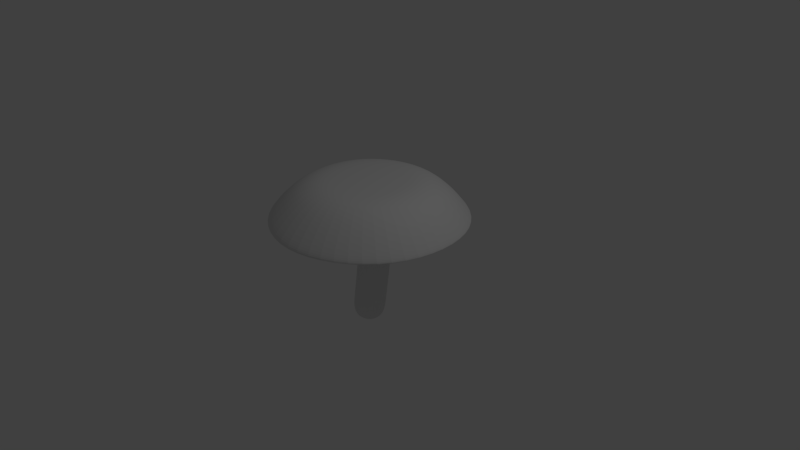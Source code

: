 # Source: mushroom.blend  (saved by Blender 2.76.0; exported with 4.5.12 LTS)
import bpy
from mathutils import Matrix  # noqa: F401  (used for matrix-valued properties, if any)

bpy.ops.wm.read_factory_settings(use_empty=True)
scene = bpy.context.scene
scene.name = 'Scene'

# ---- collections
col_collection_1 = bpy.data.collections.new('Collection 1'); scene.collection.children.link(col_collection_1)
col_collection_2 = bpy.data.collections.new('Collection 2'); scene.collection.children.link(col_collection_2)

# ---- world
world_world = bpy.data.worlds.new('World'); scene.world = world_world
world_world.color = (0.05088, 0.05088, 0.05088)
world_world.use_sun_shadow = False
world_world.sun_shadow_jitter_overblur = 0.0
world_world.cycles.sampling_method = 'MANUAL'
world_world.cycles.sample_map_resolution = 256

# ---- cameras
cam_camera = bpy.data.cameras.new('Camera')
cam_camera.clip_end = 100.0
cam_camera.lens = 35.0
cam_camera.sensor_width = 32.0
cam_camera.sensor_height = 18.0
cam_camera.ortho_scale = 7.314
cam_camera.dof.focus_distance = 0.0
cam_camera.dof.aperture_fstop = 128.0

# ---- lights
light_lamp = bpy.data.lights.new('Lamp', 'POINT')
light_lamp.transmission_factor = 0.0
light_lamp.cutoff_distance = 30.0
light_lamp.energy = 100.0
light_lamp.shadow_buffer_clip_start = 1.001
light_lamp.shadow_soft_size = 0.1
light_lamp.shadow_maximum_resolution = 0.006
light_lamp.use_absolute_resolution = True
light_lamp.cycles.use_multiple_importance_sampling = False

# ---- meshes
me_cylinder = bpy.data.meshes.new('Cylinder')
me_cylinder.from_pydata([(0.1286, 0.1864, 0.83), (0.2364, -0.001717, 0.8276), (0.1267, -0.1886, 0.8299), (-0.09069, -0.1875, 0.8345), (-0.6004, -1.042, 0.6608), (-0.08873, 0.1875, 0.8346), (-0.1983, 0.0005886, 0.8369), (-0.1476, 0.00213, -1.001), (-0.3322, 0.01018, -0.7993), (-0.2752, 0.008091, -0.4709), (-0.2236, 0.00544, -0.1451), (-0.193, 0.002917, 0.1799), (-0.1885, 0.001453, 0.5076), (-0.2177, 0.193, -0.818), (-0.1607, 0.1909, -0.4896), (-0.1096, 0.189, -0.1605), (-0.08046, 0.188, 0.1703), (-0.07749, 0.1876, 0.5024), (-0.2336, -0.1817, -0.8177), (-0.1766, -0.1838, -0.4892), (-0.1229, -0.1857, -0.1604), (-0.08884, -0.1869, 0.1702), (-0.08209, -0.1874, 0.5022), (-0.02052, -0.1908, -0.8547), (0.03647, -0.1929, -0.5263), (0.09173, -0.1933, -0.1911), (0.1279, -0.1917, 0.1508), (0.1354, -0.19, 0.4915), (0.09401, -0.008015, -0.8734), (0.151, -0.01011, -0.545), (0.2056, -0.009687, -0.2065), (0.2405, -0.006677, 0.1411), (0.2465, -0.003858, 0.4863), (-0.004585, 0.1839, -0.8551), (0.0524, 0.1818, -0.5267), (0.105, 0.1815, -0.1913), (0.1363, 0.1832, 0.1509), (0.14, 0.185, 0.4917), (1.206, -0.0009149, 0.6489), (-1.202, 0.0007637, 0.6621), (0.6052, 1.042, 0.6401), (0.6034, -1.043, 0.6575), (-0.5987, 1.043, 0.65), (1.313, -0.02796, 0.5421), (-1.326, -0.02662, 0.5475), (0.6526, -1.171, 0.5436), (0.6543, 1.115, 0.5434), (-0.6653, 1.116, 0.5464), (-0.667, -1.17, 0.5461), (0.157, 0.2273, 1.053), (-0.1695, 0.2279, 1.055), (-0.1707, -0.3366, 1.055), (0.3196, -0.05522, 1.051), (-0.3333, -0.05403, 1.056), (0.1557, -0.3371, 1.053), (-0.006458, -0.05463, 1.054), (0.614, -1.144, 0.6628), (0.4986, -0.9422, 0.8845), (0.3837, -0.7405, 1.013), (0.2699, -0.5389, 1.051), (-1.272, -0.05389, 0.6704), (-1.038, -0.05386, 0.8951), (-0.8034, -0.05384, 1.02), (-0.5681, -0.05382, 1.056), (1.244, -0.05516, 0.6716), (1.012, -0.05517, 0.8995), (0.7808, -0.05524, 1.018), (0.5506, -0.05535, 1.051), (-0.6435, -1.143, 0.6586), (-0.5261, -0.9416, 0.8771), (-0.4083, -0.7399, 1.011), (-0.2895, -0.5382, 1.054), (-0.6415, 1.035, 0.6763), (-0.5241, 0.8333, 0.905), (-0.4062, 0.6315, 1.024), (-0.2873, 0.4298, 1.055), (0.6162, 1.034, 0.6732), (0.5008, 0.8325, 0.9021), (0.386, 0.6308, 1.02), (0.2721, 0.429, 1.052), (-0.1545, 0.2879, 1.001), (-0.2722, 0.4886, 1.0), (-0.3908, 0.6891, 0.9609), (-0.5085, 0.8896, 0.832), (0.177, -0.2884, 0.998), (0.2901, -0.489, 0.9974), (0.4027, -0.6894, 0.9651), (0.5163, -0.8898, 0.8463), (0.1783, 0.2871, 0.998), (0.292, 0.4875, 0.9958), (0.4047, 0.6881, 0.953), (0.5185, 0.8886, 0.8183), (-0.3216, 0.0005229, 1.003), (-0.5553, 0.0008223, 1.004), (-0.7897, 0.0008417, 0.97), (-1.023, 0.0008224, 0.8505), (0.3441, -0.001068, 0.9964), (0.5732, -0.001245, 0.9947), (0.8014, -0.001135, 0.9582), (1.031, -0.001056, 0.8331), (-0.1559, -0.2876, 1.001), (-0.2741, -0.4879, 1.002), (-0.3928, -0.6884, 0.969), (-0.5105, -0.8889, 0.8499), (-0.05459, 0.139, -0.9736), (0.1371, 0.2118, 0.9562), (0.02002, 0.2182, 0.8323), (0.07202, 0.1024, -0.8689), (0.01936, -0.004956, -0.9873), (0.2596, -0.001123, 0.9547), (0.06272, -0.1162, -0.8687), (-0.06654, -0.142, -0.9733), (0.1358, -0.2133, 0.9562), (-0.1284, -0.2175, -0.8362), (-0.2264, -0.1352, -0.9455), (-0.1103, -0.2125, 0.9592), (-0.3102, -0.1002, -0.8039), (-0.3003, 0.008693, -0.9318), (-0.2326, 0.000414, 0.9608), (-0.3009, 0.1183, -0.8041), (-0.2144, 0.1458, -0.9458), (-0.109, 0.2126, 0.9593), (-0.1098, 0.2196, -0.8366), (-0.05283, 0.2175, -0.5082), (-0.001237, 0.2165, -0.1759), (0.02862, 0.2168, 0.1606), (0.0316, 0.2175, 0.497), (0.2097, 0.1078, 0.8282), (0.2206, 0.1058, 0.4876), (0.2158, 0.1033, 0.1436), (0.1827, 0.1006, -0.2028), (0.129, 0.1003, -0.5405), (0.2086, -0.1109, 0.8282), (0.2179, -0.1129, 0.4875), (0.2109, -0.1154, 0.1435), (0.175, -0.118, -0.2027), (0.1197, -0.1182, -0.5403), (0.01777, -0.2193, 0.8322), (0.02626, -0.2199, 0.4968), (0.01884, -0.2206, 0.1605), (-0.01667, -0.2207, -0.1757), (-0.07142, -0.2196, -0.5077), (-0.1717, -0.1089, 0.8362), (-0.1627, -0.1082, 0.5062), (-0.1684, -0.107, 0.1775), (-0.2006, -0.1048, -0.1489), (-0.2532, -0.1023, -0.4754), (-0.1705, 0.1098, 0.8363), (-0.16, 0.1105, 0.5063), (-0.1635, 0.1117, 0.1775), (-0.1929, 0.1138, -0.149), (-0.244, 0.1162, -0.4757), (-0.3037, 0.009137, -0.6351), (-0.2481, 0.006905, -0.3074), (-0.2043, 0.004006, 0.01697), (-0.1882, 0.002093, 0.3436), (-0.1923, 0.0009629, 0.6721), (-0.1892, 0.1919, -0.6538), (-0.1337, 0.1899, -0.3252), (-0.09105, 0.1884, 0.004614), (-0.07642, 0.1877, 0.3363), (-0.08211, 0.1875, 0.6685), (-0.2051, -0.1827, -0.6535), (-0.149, -0.1848, -0.3249), (-0.1017, -0.1865, 0.004593), (-0.08278, -0.1872, 0.3361), (-0.08523, -0.1874, 0.6683), (0.007978, -0.1918, -0.6905), (0.06453, -0.1935, -0.3604), (0.1142, -0.1926, -0.02015), (0.1345, -0.1908, 0.3214), (0.1323, -0.1893, 0.661), (0.1225, -0.009061, -0.7092), (0.1789, -0.01053, -0.3783), (0.2274, -0.0082, -0.03251), (0.2463, -0.005201, 0.3141), (0.2426, -0.002684, 0.6574), (0.02391, 0.1828, -0.6909), (0.07979, 0.1812, -0.3607), (0.1248, 0.1823, -0.02013), (0.1408, 0.1841, 0.3216), (0.1353, 0.1857, 0.6612), (0.6323, 1.087, 0.5736), (1.263, -0.007608, 0.5747), (0.6307, -1.102, 0.578), (-0.6327, -1.101, 0.5809), (-1.264, -0.006116, 0.5824), (-0.6312, 1.088, 0.5783), (-0.2804, -0.1674, 1.002), (0.001374, -1.217, 0.6591), (0.3021, -0.1688, 0.9968), (1.056, 0.6074, 0.6432), (-0.2796, 0.1683, 1.002), (0.003427, 1.216, 0.6417), (0.6545, 1.105, 0.5698), (1.319, -0.04835, 0.5685), (0.6526, -1.201, 0.5675), (-0.6787, -1.2, 0.568), (-1.344, -0.04709, 0.572), (-0.6768, 1.106, 0.5728), (1.148, -0.6945, 0.5426), (1.149, 0.6388, 0.5422), (-1.161, 0.6401, 0.5474), (-1.162, -0.6935, 0.547), (-0.007289, -1.361, 0.5449), (-0.005344, 1.306, 0.5449), (0.087, 0.1064, 1.053), (0.1801, -0.05498, 1.052), (0.0864, -0.2161, 1.053), (-0.1002, -0.2157, 1.054), (-0.1931, -0.05427, 1.055), (-0.09956, 0.1068, 1.055), (1.087, 0.5802, 0.672), (-0.006177, 0.2747, 1.054), (-0.2921, 0.1105, 1.056), (-1.115, -0.6894, 0.6638), (-0.007629, -0.3839, 1.054), (1.086, -0.6903, 0.6695), (0.2792, 0.1095, 1.052), (0.4814, 0.227, 1.051), (0.6825, 0.3448, 1.019), (0.8846, 0.4625, 0.9007), (-0.01242, 1.216, 0.6749), (-0.01143, 0.9808, 0.9036), (-0.009879, 0.7454, 1.022), (-0.007438, 0.51, 1.054), (-1.114, 0.5814, 0.6755), (-0.909, 0.4637, 0.9032), (-0.7037, 0.3461, 1.023), (-0.4975, 0.2284, 1.056), (-0.2929, -0.2187, 1.056), (-0.4988, -0.3362, 1.055), (-0.7049, -0.4539, 1.015), (-0.9101, -0.5716, 0.885), (-0.01484, -1.325, 0.6573), (-0.01386, -1.09, 0.8756), (-0.01245, -0.8545, 1.01), (-0.009962, -0.6192, 1.052), (0.2784, -0.2198, 1.052), (0.48, -0.3375, 1.051), (0.6811, -0.4551, 1.016), (0.8833, -0.5727, 0.8953), (0.5563, -1.043, 0.7837), (0.441, -0.8414, 0.9619), (0.3266, -0.6397, 1.041), (0.213, -0.4381, 1.052), (-1.155, -0.05386, 0.7943), (-0.9207, -0.05386, 0.971), (-0.6858, -0.05382, 1.047), (-0.4504, -0.05388, 1.057), (1.128, -0.05517, 0.7993), (0.8962, -0.05519, 0.9724), (0.6656, -0.05531, 1.042), (0.4354, -0.05534, 1.051), (-0.5848, -1.042, 0.7756), (-0.4673, -0.8408, 0.9576), (-0.349, -0.639, 1.042), (-0.2299, -0.4373, 1.055), (-0.5828, 0.9341, 0.8045), (-0.4653, 0.7324, 0.978), (-0.3468, 0.5307, 1.047), (-0.2281, 0.3289, 1.055), (0.5585, 0.9334, 0.8015), (0.4432, 0.7317, 0.9751), (0.329, 0.5299, 1.044), (0.2149, 0.3281, 1.052), (-1.052, -0.6076, 0.662), (-0.8952, -0.518, 0.851), (-0.6908, -0.4011, 0.9703), (-0.4853, -0.2841, 1.003), (0.01039, -0.336, 0.9995), (0.007856, -0.5698, 0.9994), (0.004766, -0.8037, 0.9671), (0.002739, -1.038, 0.8481), (1.055, -0.609, 0.6545), (0.9017, -0.5196, 0.8421), (0.7014, -0.4028, 0.9624), (0.5021, -0.2859, 0.9957), (0.3029, 0.1669, 0.9968), (0.5032, 0.2837, 0.9947), (0.7026, 0.4007, 0.9544), (0.9031, 0.5178, 0.8238), (-1.051, 0.6089, 0.6588), (-0.8941, 0.5194, 0.8452), (-0.6897, 0.4025, 0.9673), (-0.4842, 0.2855, 1.003), (0.01199, 0.3354, 0.9996), (0.01005, 0.5694, 0.9978), (0.007153, 0.8034, 0.9549), (0.005278, 1.037, 0.82), (-0.213, 0.3882, 1.001), (-0.3317, 0.5888, 0.99), (-0.4498, 0.7894, 0.9096), (-0.5603, 0.9781, 0.7412), (0.2338, -0.3887, 0.9976), (0.3463, -0.5892, 0.9892), (0.4593, -0.7896, 0.9194), (0.5666, -0.9783, 0.7557), (0.2355, 0.3873, 0.9973), (0.3482, 0.5878, 0.9842), (0.4615, 0.7884, 0.8988), (0.5687, 0.9772, 0.727), (-0.4382, 0.0007231, 1.003), (-0.6726, 0.0008516, 0.995), (-0.9065, 0.0008222, 0.9235), (-1.126, 0.0008128, 0.7602), (0.459, -0.001219, 0.9955), (0.6871, -0.001199, 0.9851), (0.9159, -0.001078, 0.9091), (1.132, -0.001018, 0.7424), (-0.2147, -0.3878, 1.001), (-0.3336, -0.5882, 0.9933), (-0.4518, -0.7887, 0.9231), (-0.5623, -0.9774, 0.7593), (-0.1273, 0.1821, -0.9278), (0.01411, 0.2476, 0.9578), (0.02281, 0.08529, -0.9544), (0.2292, 0.123, 0.9551), (0.01514, -0.0951, -0.9543), (0.2285, -0.125, 0.955), (-0.1426, -0.1787, -0.9274), (0.0126, -0.2483, 0.9577), (-0.2927, -0.08196, -0.9008), (-0.2022, -0.1237, 0.9604), (-0.285, 0.09843, -0.9009), (-0.2015, 0.1243, 0.9604), (-0.08132, 0.2186, -0.6724), (-0.02568, 0.2168, -0.343), (0.01778, 0.2166, -0.007755), (0.03274, 0.2172, 0.3289), (0.02682, 0.2179, 0.6648), (0.2163, 0.1069, 0.6584), (0.221, 0.1046, 0.316), (0.2036, 0.1019, -0.02941), (0.1567, 0.09985, -0.3739), (0.1005, 0.1014, -0.7047), (0.2145, -0.1118, 0.6583), (0.2173, -0.1141, 0.3159), (0.1973, -0.1168, -0.02942), (0.1478, -0.1187, -0.3738), (0.09122, -0.1172, -0.7045), (0.02321, -0.2196, 0.6647), (0.02533, -0.2203, 0.3288), (0.005336, -0.2208, -0.007779), (-0.04348, -0.2204, -0.3426), (-0.09991, -0.2185, -0.6719), (-0.1661, -0.1086, 0.6711), (-0.1629, -0.1077, 0.3417), (-0.1805, -0.1061, 0.01388), (-0.2258, -0.1035, -0.3117), (-0.2817, -0.1013, -0.6396), (-0.1642, 0.1101, 0.6712), (-0.1592, 0.111, 0.3418), (-0.1742, 0.1126, 0.01389), (-0.2169, 0.1151, -0.3119), (-0.2725, 0.1173, -0.6399), (0.0006568, 1.27, 0.5752), (1.106, 0.6308, 0.5736), (1.105, -0.6459, 0.5764), (-0.001108, -1.284, 0.5795), (-1.106, -0.6446, 0.582), (-1.105, 0.6322, 0.5814), (-0.01092, 1.298, 0.5714), (1.153, 0.6242, 0.5686), (1.152, -0.7208, 0.5685), (-0.01319, -1.393, 0.567), (-1.178, -0.7198, 0.5699), (-1.177, 0.6255, 0.5733), (-0.006225, 0.1723, 1.054), (0.1905, 0.05848, 1.052), (0.1901, -0.1685, 1.052), (-0.00712, -0.2816, 1.054), (-0.2038, -0.1677, 1.055), (-0.2033, 0.05923, 1.055), (0.3806, 0.1682, 1.051), (0.5818, 0.2859, 1.043), (0.7834, 0.4037, 0.9737), (0.9859, 0.5213, 0.8001), (-0.0119, 1.098, 0.803), (-0.01082, 0.8631, 0.9766), (-0.008714, 0.6277, 1.046), (-0.006457, 0.3923, 1.054), (-1.011, 0.5226, 0.8026), (-0.8065, 0.4049, 0.977), (-0.6007, 0.2873, 1.048), (-0.3945, 0.1695, 1.056), (-0.3956, -0.2775, 1.056), (-0.602, -0.3951, 1.045), (-0.8076, -0.5128, 0.9634), (-1.012, -0.6305, 0.7838), (-0.01435, -1.207, 0.7741), (-0.01326, -0.9721, 0.9561), (-0.01136, -0.7368, 1.041), (-0.008599, -0.5015, 1.053), (0.3795, -0.2787, 1.051), (0.5805, -0.3963, 1.042), (0.7821, -0.5139, 0.9692), (0.9846, -0.6315, 0.7952), (-0.9853, -0.5696, 0.7604), (-0.7931, -0.4596, 0.9241), (-0.5881, -0.3426, 0.9948), (-0.3826, -0.2257, 1.003), (0.009386, -0.4529, 0.9995), (0.006186, -0.6868, 0.9912), (0.003611, -0.9206, 0.9212), (0.002033, -1.141, 0.7575), (0.9903, -0.5712, 0.7515), (0.8014, -0.4612, 0.9159), (0.6016, -0.3444, 0.9872), (0.4024, -0.2274, 0.9961), (0.4034, 0.2252, 0.9959), (0.6027, 0.3422, 0.9839), (0.8027, 0.4593, 0.9023), (0.9916, 0.5694, 0.7328), (-0.9842, 0.5711, 0.755), (-0.792, 0.461, 0.9193), (-0.587, 0.344, 0.9936), (-0.3816, 0.2269, 1.003), (0.01139, 0.4524, 0.9992), (0.008466, 0.6864, 0.9862), (0.006095, 0.9204, 0.9006), (0.004467, 1.141, 0.7286)], [], [(0, 181, 330, 106), (0, 106, 315, 105), (0, 105, 317, 127), (0, 127, 331, 181), (1, 176, 331, 127), (1, 127, 317, 109), (1, 109, 319, 132), (1, 132, 336, 176), (2, 171, 336, 132), (2, 132, 319, 112), (2, 112, 321, 137), (2, 137, 341, 171), (3, 166, 341, 137), (3, 137, 321, 115), (3, 115, 323, 142), (3, 142, 346, 166), (4, 266, 398, 313), (4, 313, 405, 189), (4, 189, 359, 185), (4, 185, 360, 266), (5, 161, 351, 147), (5, 147, 325, 121), (5, 121, 315, 106), (5, 106, 330, 161), (6, 156, 346, 142), (6, 142, 323, 118), (6, 118, 325, 147), (6, 147, 351, 156), (7, 120, 314, 104), (7, 104, 316, 108), (7, 108, 318, 111), (7, 111, 320, 114), (7, 114, 322, 117), (7, 117, 324, 120), (8, 117, 322, 116), (8, 116, 350, 152), (8, 152, 355, 119), (8, 119, 324, 117), (9, 152, 350, 146), (9, 146, 349, 153), (9, 153, 354, 151), (9, 151, 355, 152), (10, 153, 349, 145), (10, 145, 348, 154), (10, 154, 353, 150), (10, 150, 354, 153), (11, 154, 348, 144), (11, 144, 347, 155), (11, 155, 352, 149), (11, 149, 353, 154), (12, 155, 347, 143), (12, 143, 346, 156), (12, 156, 351, 148), (12, 148, 352, 155), (13, 120, 324, 119), (13, 119, 355, 157), (13, 157, 326, 122), (13, 122, 314, 120), (14, 157, 355, 151), (14, 151, 354, 158), (14, 158, 327, 123), (14, 123, 326, 157), (15, 158, 354, 150), (15, 150, 353, 159), (15, 159, 328, 124), (15, 124, 327, 158), (16, 159, 353, 149), (16, 149, 352, 160), (16, 160, 329, 125), (16, 125, 328, 159), (17, 160, 352, 148), (17, 148, 351, 161), (17, 161, 330, 126), (17, 126, 329, 160), (18, 114, 320, 113), (18, 113, 345, 162), (18, 162, 350, 116), (18, 116, 322, 114), (19, 162, 345, 141), (19, 141, 344, 163), (19, 163, 349, 146), (19, 146, 350, 162), (20, 163, 344, 140), (20, 140, 343, 164), (20, 164, 348, 145), (20, 145, 349, 163), (21, 164, 343, 139), (21, 139, 342, 165), (21, 165, 347, 144), (21, 144, 348, 164), (22, 165, 342, 138), (22, 138, 341, 166), (22, 166, 346, 143), (22, 143, 347, 165), (23, 111, 318, 110), (23, 110, 340, 167), (23, 167, 345, 113), (23, 113, 320, 111), (24, 167, 340, 136), (24, 136, 339, 168), (24, 168, 344, 141), (24, 141, 345, 167), (25, 168, 339, 135), (25, 135, 338, 169), (25, 169, 343, 140), (25, 140, 344, 168), (26, 169, 338, 134), (26, 134, 337, 170), (26, 170, 342, 139), (26, 139, 343, 169), (27, 170, 337, 133), (27, 133, 336, 171), (27, 171, 341, 138), (27, 138, 342, 170), (28, 108, 316, 107), (28, 107, 335, 172), (28, 172, 340, 110), (28, 110, 318, 108), (29, 172, 335, 131), (29, 131, 334, 173), (29, 173, 339, 136), (29, 136, 340, 172), (30, 173, 334, 130), (30, 130, 333, 174), (30, 174, 338, 135), (30, 135, 339, 173), (31, 174, 333, 129), (31, 129, 332, 175), (31, 175, 337, 134), (31, 134, 338, 174), (32, 175, 332, 128), (32, 128, 331, 176), (32, 176, 336, 133), (32, 133, 337, 175), (33, 104, 314, 122), (33, 122, 326, 177), (33, 177, 335, 107), (33, 107, 316, 104), (34, 177, 326, 123), (34, 123, 327, 178), (34, 178, 334, 131), (34, 131, 335, 177), (35, 178, 327, 124), (35, 124, 328, 179), (35, 179, 333, 130), (35, 130, 334, 178), (36, 179, 328, 125), (36, 125, 329, 180), (36, 180, 332, 129), (36, 129, 333, 179), (37, 180, 329, 126), (37, 126, 330, 181), (37, 181, 331, 128), (37, 128, 332, 180), (38, 274, 406, 309), (38, 309, 413, 191), (38, 191, 357, 183), (38, 183, 358, 274), (39, 282, 414, 305), (39, 305, 398, 266), (39, 266, 360, 186), (39, 186, 361, 282), (40, 191, 413, 301), (40, 301, 421, 193), (40, 193, 356, 182), (40, 182, 357, 191), (41, 189, 405, 297), (41, 297, 406, 274), (41, 274, 358, 184), (41, 184, 359, 189), (42, 193, 421, 293), (42, 293, 414, 282), (42, 282, 361, 187), (42, 187, 356, 193), (43, 200, 358, 183), (43, 183, 357, 201), (43, 201, 363, 195), (43, 195, 364, 200), (44, 202, 361, 186), (44, 186, 360, 203), (44, 203, 366, 198), (44, 198, 367, 202), (45, 204, 359, 184), (45, 184, 358, 200), (45, 200, 364, 196), (45, 196, 365, 204), (46, 201, 357, 182), (46, 182, 356, 205), (46, 205, 362, 194), (46, 194, 363, 201), (47, 205, 356, 187), (47, 187, 361, 202), (47, 202, 367, 199), (47, 199, 362, 205), (48, 203, 360, 185), (48, 185, 359, 204), (48, 204, 365, 197), (48, 197, 366, 203), (49, 218, 374, 265), (49, 265, 381, 213), (49, 213, 368, 206), (49, 206, 369, 218), (50, 213, 381, 261), (50, 261, 385, 214), (50, 214, 373, 211), (50, 211, 368, 213), (51, 230, 386, 257), (51, 257, 393, 216), (51, 216, 371, 209), (51, 209, 372, 230), (52, 238, 394, 253), (52, 253, 374, 218), (52, 218, 369, 207), (52, 207, 370, 238), (53, 214, 385, 249), (53, 249, 386, 230), (53, 230, 372, 210), (53, 210, 373, 214), (54, 216, 393, 245), (54, 245, 394, 238), (54, 238, 370, 208), (54, 208, 371, 216), (55, 207, 369, 206), (55, 206, 368, 211), (55, 211, 373, 210), (55, 210, 372, 209), (55, 209, 371, 208), (55, 208, 370, 207), (56, 234, 365, 196), (56, 196, 364, 217), (56, 217, 397, 242), (56, 242, 390, 234), (57, 235, 390, 242), (57, 242, 397, 241), (57, 241, 396, 243), (57, 243, 391, 235), (58, 236, 391, 243), (58, 243, 396, 240), (58, 240, 395, 244), (58, 244, 392, 236), (59, 237, 392, 244), (59, 244, 395, 239), (59, 239, 394, 245), (59, 245, 393, 237), (60, 226, 367, 198), (60, 198, 366, 215), (60, 215, 389, 246), (60, 246, 382, 226), (61, 227, 382, 246), (61, 246, 389, 233), (61, 233, 388, 247), (61, 247, 383, 227), (62, 228, 383, 247), (62, 247, 388, 232), (62, 232, 387, 248), (62, 248, 384, 228), (63, 229, 384, 248), (63, 248, 387, 231), (63, 231, 386, 249), (63, 249, 385, 229), (64, 217, 364, 195), (64, 195, 363, 212), (64, 212, 377, 250), (64, 250, 397, 217), (65, 241, 397, 250), (65, 250, 377, 221), (65, 221, 376, 251), (65, 251, 396, 241), (66, 240, 396, 251), (66, 251, 376, 220), (66, 220, 375, 252), (66, 252, 395, 240), (67, 239, 395, 252), (67, 252, 375, 219), (67, 219, 374, 253), (67, 253, 394, 239), (68, 215, 366, 197), (68, 197, 365, 234), (68, 234, 390, 254), (68, 254, 389, 215), (69, 233, 389, 254), (69, 254, 390, 235), (69, 235, 391, 255), (69, 255, 388, 233), (70, 232, 388, 255), (70, 255, 391, 236), (70, 236, 392, 256), (70, 256, 387, 232), (71, 231, 387, 256), (71, 256, 392, 237), (71, 237, 393, 257), (71, 257, 386, 231), (72, 222, 362, 199), (72, 199, 367, 226), (72, 226, 382, 258), (72, 258, 378, 222), (73, 223, 378, 258), (73, 258, 382, 227), (73, 227, 383, 259), (73, 259, 379, 223), (74, 224, 379, 259), (74, 259, 383, 228), (74, 228, 384, 260), (74, 260, 380, 224), (75, 225, 380, 260), (75, 260, 384, 229), (75, 229, 385, 261), (75, 261, 381, 225), (76, 212, 363, 194), (76, 194, 362, 222), (76, 222, 378, 262), (76, 262, 377, 212), (77, 221, 377, 262), (77, 262, 378, 223), (77, 223, 379, 263), (77, 263, 376, 221), (78, 220, 376, 263), (78, 263, 379, 224), (78, 224, 380, 264), (78, 264, 375, 220), (79, 219, 375, 264), (79, 264, 380, 225), (79, 225, 381, 265), (79, 265, 374, 219), (80, 286, 315, 121), (80, 121, 325, 192), (80, 192, 417, 290), (80, 290, 418, 286), (81, 287, 418, 290), (81, 290, 417, 285), (81, 285, 416, 291), (81, 291, 419, 287), (82, 288, 419, 291), (82, 291, 416, 284), (82, 284, 415, 292), (82, 292, 420, 288), (83, 289, 420, 292), (83, 292, 415, 283), (83, 283, 414, 293), (83, 293, 421, 289), (84, 270, 321, 112), (84, 112, 319, 190), (84, 190, 409, 294), (84, 294, 402, 270), (85, 271, 402, 294), (85, 294, 409, 277), (85, 277, 408, 295), (85, 295, 403, 271), (86, 272, 403, 295), (86, 295, 408, 276), (86, 276, 407, 296), (86, 296, 404, 272), (87, 273, 404, 296), (87, 296, 407, 275), (87, 275, 406, 297), (87, 297, 405, 273), (88, 278, 317, 105), (88, 105, 315, 286), (88, 286, 418, 298), (88, 298, 410, 278), (89, 279, 410, 298), (89, 298, 418, 287), (89, 287, 419, 299), (89, 299, 411, 279), (90, 280, 411, 299), (90, 299, 419, 288), (90, 288, 420, 300), (90, 300, 412, 280), (91, 281, 412, 300), (91, 300, 420, 289), (91, 289, 421, 301), (91, 301, 413, 281), (92, 192, 325, 118), (92, 118, 323, 188), (92, 188, 401, 302), (92, 302, 417, 192), (93, 285, 417, 302), (93, 302, 401, 269), (93, 269, 400, 303), (93, 303, 416, 285), (94, 284, 416, 303), (94, 303, 400, 268), (94, 268, 399, 304), (94, 304, 415, 284), (95, 283, 415, 304), (95, 304, 399, 267), (95, 267, 398, 305), (95, 305, 414, 283), (96, 190, 319, 109), (96, 109, 317, 278), (96, 278, 410, 306), (96, 306, 409, 190), (97, 277, 409, 306), (97, 306, 410, 279), (97, 279, 411, 307), (97, 307, 408, 277), (98, 276, 408, 307), (98, 307, 411, 280), (98, 280, 412, 308), (98, 308, 407, 276), (99, 275, 407, 308), (99, 308, 412, 281), (99, 281, 413, 309), (99, 309, 406, 275), (100, 188, 323, 115), (100, 115, 321, 270), (100, 270, 402, 310), (100, 310, 401, 188), (101, 269, 401, 310), (101, 310, 402, 271), (101, 271, 403, 311), (101, 311, 400, 269), (102, 268, 400, 311), (102, 311, 403, 272), (102, 272, 404, 312), (102, 312, 399, 268), (103, 267, 399, 312), (103, 312, 404, 273), (103, 273, 405, 313), (103, 313, 398, 267)])
_uv = me_cylinder.uv_layers.new(name='UVMap')
_uv.uv.foreach_set('vector', [0.5182, 0.7645, 0.5218, 0.7358, 0.5413, 0.7393, 0.5375, 0.769, 0.5182, 0.7645, 0.5375, 0.769, 0.5335, 0.791, 0.5129, 0.7854, 0.766, 0.7725, 0.771, 0.7941, 0.7492, 0.7969, 0.7463, 0.7745, 0.766, 0.7725, 0.7463, 0.7745, 0.7437, 0.7447, 0.7629, 0.744, 0.726, 0.7761, 0.7241, 0.7455, 0.7437, 0.7447, 0.7463, 0.7745, 0.726, 0.7761, 0.7463, 0.7745, 0.7492, 0.7969, 0.7277, 0.7985, 0.726, 0.7761, 0.7277, 0.7985, 0.7064, 0.8, 0.7054, 0.7772, 0.726, 0.7761, 0.7054, 0.7772, 0.7044, 0.7464, 0.7241, 0.7455, 0.6845, 0.7783, 0.6844, 0.7475, 0.7044, 0.7464, 0.7054, 0.7772, 0.6845, 0.7783, 0.7054, 0.7772, 0.7064, 0.8, 0.6849, 0.8012, 0.6845, 0.7783, 0.6849, 0.8012, 0.6633, 0.8023, 0.6635, 0.7793, 0.6845, 0.7783, 0.6635, 0.7793, 0.664, 0.7484, 0.6844, 0.7475, 0.6423, 0.7797, 0.6435, 0.7489, 0.664, 0.7484, 0.6635, 0.7793, 0.6423, 0.7797, 0.6635, 0.7793, 0.6633, 0.8023, 0.6416, 0.8028, 0.6423, 0.7797, 0.6416, 0.8028, 0.6198, 0.8028, 0.621, 0.7795, 0.6423, 0.7797, 0.621, 0.7795, 0.6227, 0.7487, 0.6435, 0.7489, 0.6266, 0.07028, 0.7166, 0.02846, 0.7202, 0.04765, 0.6387, 0.08609, 0.6266, 0.07028, 0.6387, 0.08609, 0.5801, 0.1549, 0.5626, 0.1462, 0.6266, 0.07028, 0.5626, 0.1462, 0.5479, 0.1386, 0.6163, 0.05722, 0.6266, 0.07028, 0.6163, 0.05722, 0.7126, 0.01229, 0.7166, 0.02846, 0.5577, 0.7729, 0.5611, 0.7426, 0.5815, 0.7455, 0.5785, 0.7761, 0.5577, 0.7729, 0.5785, 0.7761, 0.5759, 0.7992, 0.5546, 0.7955, 0.5577, 0.7729, 0.5546, 0.7955, 0.5335, 0.791, 0.5375, 0.769, 0.5577, 0.7729, 0.5375, 0.769, 0.5413, 0.7393, 0.5611, 0.7426, 0.5997, 0.778, 0.602, 0.7475, 0.6227, 0.7487, 0.621, 0.7795, 0.5997, 0.778, 0.621, 0.7795, 0.6198, 0.8028, 0.5978, 0.8016, 0.5997, 0.778, 0.5978, 0.8016, 0.5759, 0.7992, 0.5785, 0.7761, 0.5997, 0.778, 0.5785, 0.7761, 0.5815, 0.7455, 0.602, 0.7475, 0.6534, 0.4951, 0.6292, 0.5046, 0.6201, 0.4966, 0.6239, 0.4812, 0.6534, 0.4951, 0.6842, 0.4841, 0.6864, 0.4999, 0.6765, 0.5069, 0.6534, 0.4951, 0.6765, 0.5069, 0.6734, 0.516, 0.6648, 0.5168, 0.6534, 0.4951, 0.6648, 0.5168, 0.6592, 0.5222, 0.6522, 0.5194, 0.6534, 0.4951, 0.6522, 0.5194, 0.6449, 0.5215, 0.6399, 0.5156, 0.6534, 0.4951, 0.6399, 0.5156, 0.6314, 0.5139, 0.6292, 0.5046, 0.6344, 0.5258, 0.6399, 0.5156, 0.6449, 0.5215, 0.6429, 0.5291, 0.6344, 0.5258, 0.6429, 0.5291, 0.6398, 0.5435, 0.6283, 0.5407, 0.6344, 0.5258, 0.6283, 0.5407, 0.6171, 0.5357, 0.6257, 0.5211, 0.6344, 0.5258, 0.6257, 0.5211, 0.6314, 0.5139, 0.6399, 0.5156, 0.6229, 0.5592, 0.6283, 0.5407, 0.6398, 0.5435, 0.6366, 0.5621, 0.6229, 0.5592, 0.6366, 0.5621, 0.6339, 0.5834, 0.6182, 0.5811, 0.6229, 0.5592, 0.6182, 0.5811, 0.6021, 0.5775, 0.6088, 0.5549, 0.6229, 0.5592, 0.6088, 0.5549, 0.6171, 0.5357, 0.6283, 0.5407, 0.6143, 0.6055, 0.6182, 0.5811, 0.6339, 0.5834, 0.6317, 0.6075, 0.6143, 0.6055, 0.6317, 0.6075, 0.6298, 0.6334, 0.6112, 0.6318, 0.6143, 0.6055, 0.6112, 0.6318, 0.5923, 0.6294, 0.5967, 0.6025, 0.6143, 0.6055, 0.5967, 0.6025, 0.6021, 0.5775, 0.6182, 0.5811, 0.6086, 0.6595, 0.6112, 0.6318, 0.6298, 0.6334, 0.628, 0.6609, 0.6086, 0.6595, 0.628, 0.6609, 0.6262, 0.6894, 0.6063, 0.6882, 0.6086, 0.6595, 0.6063, 0.6882, 0.5864, 0.6863, 0.589, 0.6574, 0.6086, 0.6595, 0.589, 0.6574, 0.5923, 0.6294, 0.6112, 0.6318, 0.6042, 0.7176, 0.6063, 0.6882, 0.6262, 0.6894, 0.6245, 0.7187, 0.6042, 0.7176, 0.6245, 0.7187, 0.6227, 0.7487, 0.602, 0.7475, 0.6042, 0.7176, 0.602, 0.7475, 0.5815, 0.7455, 0.5839, 0.7157, 0.6042, 0.7176, 0.5839, 0.7157, 0.5864, 0.6863, 0.6063, 0.6882, 0.6175, 0.5134, 0.6292, 0.5046, 0.6314, 0.5139, 0.6257, 0.5211, 0.6175, 0.5134, 0.6257, 0.5211, 0.6171, 0.5357, 0.6048, 0.5288, 0.6175, 0.5134, 0.6048, 0.5288, 0.5925, 0.5196, 0.6086, 0.5032, 0.6175, 0.5134, 0.6086, 0.5032, 0.6201, 0.4966, 0.6292, 0.5046, 0.5944, 0.5489, 0.6048, 0.5288, 0.6171, 0.5357, 0.6088, 0.5549, 0.5944, 0.5489, 0.6088, 0.5549, 0.6021, 0.5775, 0.5856, 0.5726, 0.5944, 0.5489, 0.5856, 0.5726, 0.5684, 0.5666, 0.5789, 0.5415, 0.5944, 0.5489, 0.5789, 0.5415, 0.5925, 0.5196, 0.6048, 0.5288, 0.5787, 0.5985, 0.5856, 0.5726, 0.6021, 0.5775, 0.5967, 0.6025, 0.5787, 0.5985, 0.5967, 0.6025, 0.5923, 0.6294, 0.5734, 0.6261, 0.5787, 0.5985, 0.5734, 0.6261, 0.5542, 0.6223, 0.5603, 0.5938, 0.5787, 0.5985, 0.5603, 0.5938, 0.5684, 0.5666, 0.5856, 0.5726, 0.5695, 0.6546, 0.5734, 0.6261, 0.5923, 0.6294, 0.589, 0.6574, 0.5695, 0.6546, 0.589, 0.6574, 0.5864, 0.6863, 0.5665, 0.6836, 0.5695, 0.6546, 0.5665, 0.6836, 0.5468, 0.6806, 0.55, 0.6513, 0.5695, 0.6546, 0.55, 0.6513, 0.5542, 0.6223, 0.5734, 0.6261, 0.5639, 0.713, 0.5665, 0.6836, 0.5864, 0.6863, 0.5839, 0.7157, 0.5639, 0.713, 0.5839, 0.7157, 0.5815, 0.7455, 0.5611, 0.7426, 0.5639, 0.713, 0.5611, 0.7426, 0.5413, 0.7393, 0.5441, 0.7099, 0.5639, 0.713, 0.5441, 0.7099, 0.5468, 0.6806, 0.5665, 0.6836, 0.6516, 0.5301, 0.6522, 0.5194, 0.6592, 0.5222, 0.6604, 0.5299, 0.6516, 0.5301, 0.6604, 0.5299, 0.6621, 0.5446, 0.6509, 0.5451, 0.6516, 0.5301, 0.6509, 0.5451, 0.6398, 0.5435, 0.6429, 0.5291, 0.6516, 0.5301, 0.6429, 0.5291, 0.6449, 0.5215, 0.6522, 0.5194, 0.6501, 0.5632, 0.6509, 0.5451, 0.6621, 0.5446, 0.6636, 0.5631, 0.6501, 0.5632, 0.6636, 0.5631, 0.6647, 0.5845, 0.6494, 0.5845, 0.6501, 0.5632, 0.6494, 0.5845, 0.6339, 0.5834, 0.6366, 0.5621, 0.6501, 0.5632, 0.6366, 0.5621, 0.6398, 0.5435, 0.6509, 0.5451, 0.6488, 0.6084, 0.6494, 0.5845, 0.6647, 0.5845, 0.6655, 0.6084, 0.6488, 0.6084, 0.6655, 0.6084, 0.666, 0.6343, 0.6481, 0.6343, 0.6488, 0.6084, 0.6481, 0.6343, 0.6298, 0.6334, 0.6317, 0.6075, 0.6488, 0.6084, 0.6317, 0.6075, 0.6339, 0.5834, 0.6494, 0.5845, 0.6471, 0.6615, 0.6481, 0.6343, 0.666, 0.6343, 0.6659, 0.6614, 0.6471, 0.6615, 0.6659, 0.6614, 0.6654, 0.6895, 0.646, 0.6898, 0.6471, 0.6615, 0.646, 0.6898, 0.6262, 0.6894, 0.628, 0.6609, 0.6471, 0.6615, 0.628, 0.6609, 0.6298, 0.6334, 0.6481, 0.6343, 0.6447, 0.7189, 0.646, 0.6898, 0.6654, 0.6895, 0.6647, 0.7185, 0.6447, 0.7189, 0.6647, 0.7185, 0.664, 0.7484, 0.6435, 0.7489, 0.6447, 0.7189, 0.6435, 0.7489, 0.6227, 0.7487, 0.6245, 0.7187, 0.6447, 0.7189, 0.6245, 0.7187, 0.6262, 0.6894, 0.646, 0.6898, 0.6692, 0.5275, 0.6648, 0.5168, 0.6734, 0.516, 0.6783, 0.5237, 0.6692, 0.5275, 0.6783, 0.5237, 0.6853, 0.539, 0.6737, 0.5428, 0.6692, 0.5275, 0.6737, 0.5428, 0.6621, 0.5446, 0.6604, 0.5299, 0.6692, 0.5275, 0.6604, 0.5299, 0.6592, 0.5222, 0.6648, 0.5168, 0.6772, 0.5614, 0.6737, 0.5428, 0.6853, 0.539, 0.6913, 0.5587, 0.6772, 0.5614, 0.6913, 0.5587, 0.6957, 0.5813, 0.68, 0.5834, 0.6772, 0.5614, 0.68, 0.5834, 0.6647, 0.5845, 0.6636, 0.5631, 0.6772, 0.5614, 0.6636, 0.5631, 0.6621, 0.5446, 0.6737, 0.5428, 0.6822, 0.6076, 0.68, 0.5834, 0.6957, 0.5813, 0.6989, 0.6062, 0.6822, 0.6076, 0.6989, 0.6062, 0.7012, 0.6327, 0.6837, 0.6337, 0.6822, 0.6076, 0.6837, 0.6337, 0.666, 0.6343, 0.6655, 0.6084, 0.6822, 0.6076, 0.6655, 0.6084, 0.6647, 0.5845, 0.68, 0.5834, 0.6843, 0.6608, 0.6837, 0.6337, 0.7012, 0.6327, 0.7025, 0.66, 0.6843, 0.6608, 0.7025, 0.66, 0.7032, 0.6881, 0.6845, 0.6889, 0.6843, 0.6608, 0.6845, 0.6889, 0.6654, 0.6895, 0.6659, 0.6614, 0.6843, 0.6608, 0.6659, 0.6614, 0.666, 0.6343, 0.6837, 0.6337, 0.6844, 0.7177, 0.6845, 0.6889, 0.7032, 0.6881, 0.7038, 0.7168, 0.6844, 0.7177, 0.7038, 0.7168, 0.7044, 0.7464, 0.6844, 0.7475, 0.6844, 0.7177, 0.6844, 0.7475, 0.664, 0.7484, 0.6647, 0.7185, 0.6844, 0.7177, 0.6647, 0.7185, 0.6654, 0.6895, 0.6845, 0.6889, 0.6873, 0.517, 0.6765, 0.5069, 0.6864, 0.4999, 0.6972, 0.5077, 0.6873, 0.517, 0.6972, 0.5077, 0.7114, 0.526, 0.6981, 0.5335, 0.6873, 0.517, 0.6981, 0.5335, 0.6853, 0.539, 0.6783, 0.5237, 0.6873, 0.517, 0.6783, 0.5237, 0.6734, 0.516, 0.6765, 0.5069, 0.706, 0.5545, 0.6981, 0.5335, 0.7114, 0.526, 0.7221, 0.5492, 0.706, 0.5545, 0.7221, 0.5492, 0.729, 0.5749, 0.7118, 0.5784, 0.706, 0.5545, 0.7118, 0.5784, 0.6957, 0.5813, 0.6913, 0.5587, 0.706, 0.5545, 0.6913, 0.5587, 0.6853, 0.539, 0.6981, 0.5335, 0.716, 0.6044, 0.7118, 0.5784, 0.729, 0.5749, 0.7336, 0.6022, 0.716, 0.6044, 0.7336, 0.6022, 0.7367, 0.6302, 0.7187, 0.6315, 0.716, 0.6044, 0.7187, 0.6315, 0.7012, 0.6327, 0.6989, 0.6062, 0.716, 0.6044, 0.6989, 0.6062, 0.6957, 0.5813, 0.7118, 0.5784, 0.7206, 0.6592, 0.7187, 0.6315, 0.7367, 0.6302, 0.7389, 0.6584, 0.7206, 0.6592, 0.7389, 0.6584, 0.7405, 0.6869, 0.7218, 0.6874, 0.7206, 0.6592, 0.7218, 0.6874, 0.7032, 0.6881, 0.7025, 0.66, 0.7206, 0.6592, 0.7025, 0.66, 0.7012, 0.6327, 0.7187, 0.6315, 0.7229, 0.7161, 0.7218, 0.6874, 0.7405, 0.6869, 0.7419, 0.7156, 0.7229, 0.7161, 0.7419, 0.7156, 0.7437, 0.7447, 0.7241, 0.7455, 0.7229, 0.7161, 0.7241, 0.7455, 0.7044, 0.7464, 0.7038, 0.7168, 0.7229, 0.7161, 0.7038, 0.7168, 0.7032, 0.6881, 0.7218, 0.6874, 0.5996, 0.4877, 0.6239, 0.4812, 0.6201, 0.4966, 0.6086, 0.5032, 0.5996, 0.4877, 0.6086, 0.5032, 0.5925, 0.5196, 0.5776, 0.5076, 0.7079, 0.4933, 0.7277, 0.5157, 0.7114, 0.526, 0.6972, 0.5077, 0.7079, 0.4933, 0.6972, 0.5077, 0.6864, 0.4999, 0.6842, 0.4841, 0.5623, 0.5327, 0.5776, 0.5076, 0.5925, 0.5196, 0.5789, 0.5415, 0.5623, 0.5327, 0.5789, 0.5415, 0.5684, 0.5666, 0.5504, 0.5597, 0.7398, 0.5429, 0.7473, 0.571, 0.729, 0.5749, 0.7221, 0.5492, 0.7398, 0.5429, 0.7221, 0.5492, 0.7114, 0.526, 0.7277, 0.5157, 0.5414, 0.5886, 0.5504, 0.5597, 0.5684, 0.5666, 0.5603, 0.5938, 0.5414, 0.5886, 0.5603, 0.5938, 0.5542, 0.6223, 0.5349, 0.6182, 0.7522, 0.5998, 0.7554, 0.6289, 0.7367, 0.6302, 0.7336, 0.6022, 0.7522, 0.5998, 0.7336, 0.6022, 0.729, 0.5749, 0.7473, 0.571, 0.5305, 0.6479, 0.5349, 0.6182, 0.5542, 0.6223, 0.55, 0.6513, 0.5305, 0.6479, 0.55, 0.6513, 0.5468, 0.6806, 0.5273, 0.6775, 0.7577, 0.6578, 0.7594, 0.6867, 0.7405, 0.6869, 0.7389, 0.6584, 0.7577, 0.6578, 0.7389, 0.6584, 0.7367, 0.6302, 0.7554, 0.6289, 0.5246, 0.7068, 0.5273, 0.6775, 0.5468, 0.6806, 0.5441, 0.7099, 0.5246, 0.7068, 0.5441, 0.7099, 0.5413, 0.7393, 0.5218, 0.7358, 0.761, 0.7155, 0.7629, 0.744, 0.7437, 0.7447, 0.7419, 0.7156, 0.761, 0.7155, 0.7419, 0.7156, 0.7405, 0.6869, 0.7594, 0.6867, 0.6274, 0.4159, 0.5635, 0.3401, 0.5808, 0.3315, 0.639, 0.4007, 0.6274, 0.4159, 0.639, 0.4007, 0.7207, 0.4412, 0.7168, 0.4594, 0.6274, 0.4159, 0.7168, 0.4594, 0.713, 0.4733, 0.6174, 0.4271, 0.6274, 0.4159, 0.6174, 0.4271, 0.5488, 0.3462, 0.5635, 0.3401, 0.8152, 0.0338, 0.9024, 0.07953, 0.8897, 0.09389, 0.81, 0.05284, 0.8152, 0.0338, 0.81, 0.05284, 0.7202, 0.04765, 0.7166, 0.02846, 0.8152, 0.0338, 0.7166, 0.02846, 0.7126, 0.01229, 0.8185, 0.01799, 0.8152, 0.0338, 0.8185, 0.01799, 0.9119, 0.06714, 0.9024, 0.07953, 0.8179, 0.4598, 0.7168, 0.4594, 0.7207, 0.4412, 0.8149, 0.4414, 0.9527, 0.3551, 0.9354, 0.3476, 0.9601, 0.2567, 0.9784, 0.2572, 0.9527, 0.3551, 0.9784, 0.2572, 0.9922, 0.2573, 0.9653, 0.3607, 0.8179, 0.4598, 0.8198, 0.4734, 0.713, 0.4733, 0.7168, 0.4594, 0.5418, 0.2433, 0.5626, 0.1462, 0.5801, 0.1549, 0.5616, 0.2433, 0.5418, 0.2433, 0.5616, 0.2433, 0.5808, 0.3315, 0.5635, 0.3401, 0.5418, 0.2433, 0.5635, 0.3401, 0.5488, 0.3462, 0.5255, 0.2426, 0.5418, 0.2433, 0.5255, 0.2426, 0.5479, 0.1386, 0.5626, 0.1462, 0.959, 0.1601, 0.9784, 0.2572, 0.9601, 0.2567, 0.9417, 0.1674, 0.959, 0.1601, 0.9417, 0.1674, 0.8897, 0.09389, 0.9024, 0.07953, 0.959, 0.1601, 0.9024, 0.07953, 0.9119, 0.06714, 0.972, 0.1537, 0.959, 0.1601, 0.972, 0.1537, 0.9922, 0.2573, 0.9784, 0.2572, 0.6091, 0.4327, 0.5373, 0.3483, 0.5488, 0.3462, 0.6174, 0.4271, 0.6091, 0.4327, 0.6174, 0.4271, 0.713, 0.4733, 0.7089, 0.4809, 0.0565, 0.1199, 0.1442, 0.04034, 0.1445, 0.04591, 0.05824, 0.1252, 0.0565, 0.1199, 0.05824, 0.1252, 0.01297, 0.2197, 0.009341, 0.2156, 0.8184, 0.006169, 0.9161, 0.05759, 0.9119, 0.06714, 0.8185, 0.01799, 0.8184, 0.006169, 0.8185, 0.01799, 0.7126, 0.01229, 0.7079, 0.0001295, 0.2723, 0.5329, 0.1767, 0.5248, 0.176, 0.5194, 0.269, 0.5289, 0.2723, 0.5329, 0.269, 0.5289, 0.3656, 0.504, 0.3702, 0.5065, 0.5129, 0.2402, 0.536, 0.1317, 0.5479, 0.1386, 0.5255, 0.2426, 0.5129, 0.2402, 0.5255, 0.2426, 0.5488, 0.3462, 0.5373, 0.3483, 0.0001295, 0.315, 0.009341, 0.2156, 0.01297, 0.2197, 0.005577, 0.3167, 0.0001295, 0.315, 0.005577, 0.3167, 0.0343, 0.4075, 0.02858, 0.4097, 0.8204, 0.4809, 0.7089, 0.4809, 0.713, 0.4733, 0.8198, 0.4734, 0.9717, 0.3646, 0.9653, 0.3607, 0.9922, 0.2573, 0.9999, 0.2566, 0.5127, 0.1932, 0.5127, 0.3247, 0.5074, 0.3245, 0.5071, 0.1927, 0.2699, 0.0001295, 0.2702, 0.005576, 0.1445, 0.04591, 0.1442, 0.04034, 0.9787, 0.1483, 0.9999, 0.2566, 0.9922, 0.2573, 0.972, 0.1537, 0.9787, 0.1483, 0.972, 0.1537, 0.9119, 0.06714, 0.9161, 0.05759, 0.4587, 0.4359, 0.3702, 0.5065, 0.3656, 0.504, 0.4534, 0.4349, 0.4587, 0.4359, 0.4534, 0.4349, 0.5074, 0.3245, 0.5127, 0.3247, 0.6075, 0.04696, 0.7079, 0.0001295, 0.7126, 0.01229, 0.6163, 0.05722, 0.6075, 0.04696, 0.6163, 0.05722, 0.5479, 0.1386, 0.536, 0.1317, 0.09266, 0.482, 0.02858, 0.4097, 0.0343, 0.4075, 0.0955, 0.477, 0.09266, 0.482, 0.0955, 0.477, 0.176, 0.5194, 0.1767, 0.5248, 0.2557, 0.2414, 0.2224, 0.2398, 0.2173, 0.2187, 0.2619, 0.2185, 0.2862, 0.2657, 0.3068, 0.2543, 0.3177, 0.2975, 0.2958, 0.2976, 0.2862, 0.2657, 0.2958, 0.2976, 0.2763, 0.2985, 0.2617, 0.281, 0.2557, 0.2414, 0.2466, 0.269, 0.2261, 0.2589, 0.2224, 0.2398, 0.2888, 0.328, 0.2958, 0.2976, 0.3177, 0.2975, 0.307, 0.3371, 0.2888, 0.328, 0.307, 0.3371, 0.2824, 0.3665, 0.2708, 0.3511, 0.2888, 0.328, 0.2708, 0.3511, 0.2599, 0.3374, 0.2655, 0.3175, 0.2888, 0.328, 0.2655, 0.3175, 0.2763, 0.2985, 0.2958, 0.2976, 0.1945, 0.3508, 0.2183, 0.3627, 0.2141, 0.3802, 0.1835, 0.3648, 0.1945, 0.3508, 0.1835, 0.3648, 0.1615, 0.3385, 0.1775, 0.3303, 0.1945, 0.3508, 0.1775, 0.3303, 0.1922, 0.323, 0.2088, 0.3326, 0.1945, 0.3508, 0.2088, 0.3326, 0.222, 0.3466, 0.2183, 0.3627, 0.1946, 0.2539, 0.1766, 0.2767, 0.1592, 0.2691, 0.1817, 0.2386, 0.1946, 0.2539, 0.1817, 0.2386, 0.2173, 0.2187, 0.2224, 0.2398, 0.1946, 0.2539, 0.2224, 0.2398, 0.2261, 0.2589, 0.2103, 0.274, 0.1946, 0.2539, 0.2103, 0.274, 0.1923, 0.284, 0.1766, 0.2767, 0.2453, 0.3626, 0.2708, 0.3511, 0.2824, 0.3665, 0.249, 0.3806, 0.2453, 0.3626, 0.249, 0.3806, 0.2141, 0.3802, 0.2183, 0.3627, 0.2453, 0.3626, 0.2183, 0.3627, 0.222, 0.3466, 0.24, 0.3394, 0.2453, 0.3626, 0.24, 0.3394, 0.2599, 0.3374, 0.2708, 0.3511, 0.1714, 0.304, 0.1775, 0.3303, 0.1615, 0.3385, 0.1532, 0.3046, 0.1714, 0.304, 0.1532, 0.3046, 0.1592, 0.2691, 0.1766, 0.2767, 0.1714, 0.304, 0.1766, 0.2767, 0.1923, 0.284, 0.195, 0.3038, 0.1714, 0.304, 0.195, 0.3038, 0.1922, 0.323, 0.1775, 0.3303, 0.2308, 0.3047, 0.2103, 0.274, 0.2261, 0.2589, 0.2466, 0.269, 0.2308, 0.3047, 0.2617, 0.281, 0.2763, 0.2985, 0.2655, 0.3175, 0.2308, 0.3047, 0.2655, 0.3175, 0.2599, 0.3374, 0.24, 0.3394, 0.2308, 0.3047, 0.24, 0.3394, 0.222, 0.3466, 0.2088, 0.3326, 0.2308, 0.3047, 0.2088, 0.3326, 0.1922, 0.323, 0.195, 0.3038, 0.2308, 0.3047, 0.195, 0.3038, 0.1923, 0.284, 0.2103, 0.274, 0.02291, 0.3154, 0.04841, 0.3999, 0.0343, 0.4075, 0.005577, 0.3167, 0.02291, 0.3154, 0.005577, 0.3167, 0.01297, 0.2197, 0.03058, 0.2255, 0.02291, 0.3154, 0.03058, 0.2255, 0.05373, 0.2321, 0.0458, 0.313, 0.02291, 0.3154, 0.0458, 0.313, 0.06755, 0.3891, 0.04841, 0.3999, 0.06663, 0.3109, 0.08545, 0.3793, 0.06755, 0.3891, 0.0458, 0.313, 0.06663, 0.3109, 0.0458, 0.313, 0.05373, 0.2321, 0.07433, 0.2383, 0.06663, 0.3109, 0.07433, 0.2383, 0.09283, 0.2443, 0.0855, 0.3092, 0.06663, 0.3109, 0.0855, 0.3092, 0.102, 0.3703, 0.08545, 0.3793, 0.1027, 0.3078, 0.1171, 0.3621, 0.102, 0.3703, 0.0855, 0.3092, 0.1027, 0.3078, 0.0855, 0.3092, 0.09283, 0.2443, 0.1098, 0.2501, 0.1027, 0.3078, 0.1098, 0.2501, 0.1261, 0.256, 0.1193, 0.3066, 0.1027, 0.3078, 0.1193, 0.3066, 0.1317, 0.3543, 0.1171, 0.3621, 0.1359, 0.3055, 0.1463, 0.3465, 0.1317, 0.3543, 0.1193, 0.3066, 0.1359, 0.3055, 0.1193, 0.3066, 0.1261, 0.256, 0.1425, 0.2623, 0.1359, 0.3055, 0.1425, 0.2623, 0.1592, 0.2691, 0.1532, 0.3046, 0.1359, 0.3055, 0.1532, 0.3046, 0.1615, 0.3385, 0.1463, 0.3465, 0.2667, 0.5112, 0.3557, 0.4868, 0.3656, 0.504, 0.269, 0.5289, 0.2667, 0.5112, 0.269, 0.5289, 0.176, 0.5194, 0.1801, 0.5038, 0.2667, 0.5112, 0.1801, 0.5038, 0.1864, 0.4828, 0.2646, 0.4881, 0.2667, 0.5112, 0.2646, 0.4881, 0.3439, 0.4644, 0.3557, 0.4868, 0.2623, 0.4673, 0.333, 0.4448, 0.3439, 0.4644, 0.2646, 0.4881, 0.2623, 0.4673, 0.2646, 0.4881, 0.1864, 0.4828, 0.1921, 0.4635, 0.2623, 0.4673, 0.1921, 0.4635, 0.1971, 0.4457, 0.26, 0.4486, 0.2623, 0.4673, 0.26, 0.4486, 0.3228, 0.4275, 0.333, 0.4448, 0.2576, 0.4314, 0.3131, 0.4118, 0.3228, 0.4275, 0.26, 0.4486, 0.2576, 0.4314, 0.26, 0.4486, 0.1971, 0.4457, 0.2016, 0.4292, 0.2576, 0.4314, 0.2016, 0.4292, 0.2059, 0.4132, 0.2551, 0.4147, 0.2576, 0.4314, 0.2551, 0.4147, 0.3033, 0.3967, 0.3131, 0.4118, 0.2522, 0.398, 0.2932, 0.3817, 0.3033, 0.3967, 0.2551, 0.4147, 0.2522, 0.398, 0.2551, 0.4147, 0.2059, 0.4132, 0.21, 0.397, 0.2522, 0.398, 0.21, 0.397, 0.2141, 0.3802, 0.249, 0.3806, 0.2522, 0.398, 0.249, 0.3806, 0.2824, 0.3665, 0.2932, 0.3817, 0.07451, 0.1389, 0.03058, 0.2255, 0.01297, 0.2197, 0.05824, 0.1252, 0.07451, 0.1389, 0.05824, 0.1252, 0.1445, 0.04591, 0.1553, 0.06723, 0.07451, 0.1389, 0.1553, 0.06723, 0.1695, 0.09388, 0.09554, 0.1557, 0.07451, 0.1389, 0.09554, 0.1557, 0.05373, 0.2321, 0.03058, 0.2255, 0.1135, 0.171, 0.07433, 0.2383, 0.05373, 0.2321, 0.09554, 0.1557, 0.1135, 0.171, 0.09554, 0.1557, 0.1695, 0.09388, 0.181, 0.1177, 0.1135, 0.171, 0.181, 0.1177, 0.1906, 0.1392, 0.1291, 0.1849, 0.1135, 0.171, 0.1291, 0.1849, 0.09283, 0.2443, 0.07433, 0.2383, 0.1431, 0.198, 0.1098, 0.2501, 0.09283, 0.2443, 0.1291, 0.1849, 0.1431, 0.198, 0.1291, 0.1849, 0.1906, 0.1392, 0.1985, 0.1592, 0.1431, 0.198, 0.1985, 0.1592, 0.2055, 0.1787, 0.1561, 0.211, 0.1431, 0.198, 0.1561, 0.211, 0.1261, 0.256, 0.1098, 0.2501, 0.1689, 0.2244, 0.1425, 0.2623, 0.1261, 0.256, 0.1561, 0.211, 0.1689, 0.2244, 0.1561, 0.211, 0.2055, 0.1787, 0.2117, 0.1983, 0.1689, 0.2244, 0.2117, 0.1983, 0.2173, 0.2187, 0.1817, 0.2386, 0.1689, 0.2244, 0.1817, 0.2386, 0.1592, 0.2691, 0.1425, 0.2623, 0.1048, 0.4649, 0.1801, 0.5038, 0.176, 0.5194, 0.0955, 0.477, 0.1048, 0.4649, 0.0955, 0.477, 0.0343, 0.4075, 0.04841, 0.3999, 0.1048, 0.4649, 0.04841, 0.3999, 0.06755, 0.3891, 0.1183, 0.4477, 0.1048, 0.4649, 0.1183, 0.4477, 0.1864, 0.4828, 0.1801, 0.5038, 0.1309, 0.4317, 0.1921, 0.4635, 0.1864, 0.4828, 0.1183, 0.4477, 0.1309, 0.4317, 0.1183, 0.4477, 0.06755, 0.3891, 0.08545, 0.3793, 0.1309, 0.4317, 0.08545, 0.3793, 0.102, 0.3703, 0.1425, 0.4172, 0.1309, 0.4317, 0.1425, 0.4172, 0.1971, 0.4457, 0.1921, 0.4635, 0.153, 0.4038, 0.2016, 0.4292, 0.1971, 0.4457, 0.1425, 0.4172, 0.153, 0.4038, 0.1425, 0.4172, 0.102, 0.3703, 0.1171, 0.3621, 0.153, 0.4038, 0.1171, 0.3621, 0.1317, 0.3543, 0.1631, 0.391, 0.153, 0.4038, 0.1631, 0.391, 0.2059, 0.4132, 0.2016, 0.4292, 0.1731, 0.3782, 0.21, 0.397, 0.2059, 0.4132, 0.1631, 0.391, 0.1731, 0.3782, 0.1631, 0.391, 0.1317, 0.3543, 0.1463, 0.3465, 0.1731, 0.3782, 0.1463, 0.3465, 0.1615, 0.3385, 0.1835, 0.3648, 0.1731, 0.3782, 0.1835, 0.3648, 0.2141, 0.3802, 0.21, 0.397, 0.4349, 0.4213, 0.4834, 0.3195, 0.5074, 0.3245, 0.4534, 0.4349, 0.4349, 0.4213, 0.4534, 0.4349, 0.3656, 0.504, 0.3557, 0.4868, 0.4349, 0.4213, 0.3557, 0.4868, 0.3439, 0.4644, 0.4118, 0.404, 0.4349, 0.4213, 0.4118, 0.404, 0.4531, 0.3132, 0.4834, 0.3195, 0.3916, 0.3895, 0.4264, 0.3084, 0.4531, 0.3132, 0.4118, 0.404, 0.3916, 0.3895, 0.4118, 0.404, 0.3439, 0.4644, 0.333, 0.4448, 0.3916, 0.3895, 0.333, 0.4448, 0.3228, 0.4275, 0.3735, 0.3772, 0.3916, 0.3895, 0.3735, 0.3772, 0.4027, 0.3048, 0.4264, 0.3084, 0.3569, 0.3664, 0.381, 0.3019, 0.4027, 0.3048, 0.3735, 0.3772, 0.3569, 0.3664, 0.3735, 0.3772, 0.3228, 0.4275, 0.3131, 0.4118, 0.3569, 0.3664, 0.3131, 0.4118, 0.3033, 0.3967, 0.3407, 0.3563, 0.3569, 0.3664, 0.3407, 0.3563, 0.36, 0.2998, 0.381, 0.3019, 0.3242, 0.3466, 0.3391, 0.2983, 0.36, 0.2998, 0.3407, 0.3563, 0.3242, 0.3466, 0.3407, 0.3563, 0.3033, 0.3967, 0.2932, 0.3817, 0.3242, 0.3466, 0.2932, 0.3817, 0.2824, 0.3665, 0.307, 0.3371, 0.3242, 0.3466, 0.307, 0.3371, 0.3177, 0.2975, 0.3391, 0.2983, 0.2738, 0.03225, 0.1553, 0.06723, 0.1445, 0.04591, 0.2702, 0.005576, 0.4818, 0.1963, 0.5071, 0.1927, 0.5074, 0.3245, 0.4834, 0.3195, 0.4818, 0.1963, 0.4834, 0.3195, 0.4531, 0.3132, 0.4483, 0.2028, 0.2738, 0.03225, 0.2769, 0.06708, 0.1695, 0.09388, 0.1553, 0.06723, 0.2779, 0.09788, 0.181, 0.1177, 0.1695, 0.09388, 0.2769, 0.06708, 0.4189, 0.21, 0.4483, 0.2028, 0.4531, 0.3132, 0.4264, 0.3084, 0.4189, 0.21, 0.4264, 0.3084, 0.4027, 0.3048, 0.3932, 0.2179, 0.2779, 0.09788, 0.277, 0.1252, 0.1906, 0.1392, 0.181, 0.1177, 0.2747, 0.1498, 0.1985, 0.1592, 0.1906, 0.1392, 0.277, 0.1252, 0.3702, 0.2261, 0.3932, 0.2179, 0.4027, 0.3048, 0.381, 0.3019, 0.3702, 0.2261, 0.381, 0.3019, 0.36, 0.2998, 0.3486, 0.2348, 0.2747, 0.1498, 0.2713, 0.173, 0.2055, 0.1787, 0.1985, 0.1592, 0.2671, 0.1958, 0.2117, 0.1983, 0.2055, 0.1787, 0.2713, 0.173, 0.3276, 0.2441, 0.3486, 0.2348, 0.36, 0.2998, 0.3391, 0.2983, 0.3276, 0.2441, 0.3391, 0.2983, 0.3177, 0.2975, 0.3068, 0.2543, 0.2671, 0.1958, 0.2619, 0.2185, 0.2173, 0.2187, 0.2117, 0.1983, 0.8165, 0.2197, 0.8209, 0.2485, 0.8047, 0.2473, 0.8014, 0.2261, 0.8165, 0.2197, 0.8014, 0.2261, 0.7893, 0.2083, 0.8001, 0.1959, 0.8165, 0.2197, 0.8001, 0.1959, 0.8129, 0.1814, 0.8341, 0.2126, 0.8165, 0.2197, 0.8341, 0.2126, 0.8402, 0.2502, 0.8209, 0.2485, 0.8512, 0.2055, 0.859, 0.2516, 0.8402, 0.2502, 0.8341, 0.2126, 0.8512, 0.2055, 0.8341, 0.2126, 0.8129, 0.1814, 0.8252, 0.1674, 0.8512, 0.2055, 0.8252, 0.1674, 0.8372, 0.1536, 0.8679, 0.1985, 0.8512, 0.2055, 0.8679, 0.1985, 0.8776, 0.2528, 0.859, 0.2516, 0.8848, 0.1914, 0.8965, 0.2539, 0.8776, 0.2528, 0.8679, 0.1985, 0.8848, 0.1914, 0.8679, 0.1985, 0.8372, 0.1536, 0.8493, 0.1398, 0.8848, 0.1914, 0.8493, 0.1398, 0.8619, 0.1254, 0.9025, 0.1839, 0.8848, 0.1914, 0.9025, 0.1839, 0.9165, 0.2549, 0.8965, 0.2539, 0.9221, 0.1757, 0.9385, 0.2559, 0.9165, 0.2549, 0.9025, 0.1839, 0.9221, 0.1757, 0.9025, 0.1839, 0.8619, 0.1254, 0.8758, 0.1097, 0.9221, 0.1757, 0.8758, 0.1097, 0.8897, 0.09389, 0.9417, 0.1674, 0.9221, 0.1757, 0.9417, 0.1674, 0.9601, 0.2567, 0.9385, 0.2559, 0.6946, 0.2436, 0.7009, 0.2153, 0.7153, 0.2228, 0.7107, 0.2439, 0.6946, 0.2436, 0.7107, 0.2439, 0.7154, 0.265, 0.7011, 0.2719, 0.6946, 0.2436, 0.7011, 0.2719, 0.684, 0.2804, 0.6758, 0.2436, 0.6946, 0.2436, 0.6758, 0.2436, 0.6838, 0.2067, 0.7009, 0.2153, 0.6576, 0.2435, 0.6673, 0.1984, 0.6838, 0.2067, 0.6758, 0.2436, 0.6576, 0.2435, 0.6758, 0.2436, 0.684, 0.2804, 0.6675, 0.2885, 0.6576, 0.2435, 0.6675, 0.2885, 0.6514, 0.2964, 0.6398, 0.2433, 0.6576, 0.2435, 0.6398, 0.2433, 0.6511, 0.1902, 0.6673, 0.1984, 0.622, 0.2432, 0.6349, 0.182, 0.6511, 0.1902, 0.6398, 0.2433, 0.622, 0.2432, 0.6398, 0.2433, 0.6514, 0.2964, 0.6353, 0.3044, 0.622, 0.2432, 0.6353, 0.3044, 0.6183, 0.3128, 0.6034, 0.2432, 0.622, 0.2432, 0.6034, 0.2432, 0.6179, 0.1735, 0.6349, 0.182, 0.5827, 0.2432, 0.5991, 0.1642, 0.6179, 0.1735, 0.6034, 0.2432, 0.5827, 0.2432, 0.6034, 0.2432, 0.6183, 0.3128, 0.5996, 0.322, 0.5827, 0.2432, 0.5996, 0.322, 0.5808, 0.3315, 0.5616, 0.2433, 0.5827, 0.2432, 0.5616, 0.2433, 0.5801, 0.1549, 0.5991, 0.1642, 0.7752, 0.3034, 0.7464, 0.3059, 0.7488, 0.2901, 0.7701, 0.2884, 0.811, 0.2757, 0.7973, 0.2675, 0.8047, 0.2473, 0.8209, 0.2485, 0.811, 0.2757, 0.8209, 0.2485, 0.8402, 0.2502, 0.827, 0.2863, 0.7752, 0.3034, 0.7815, 0.3215, 0.7432, 0.3248, 0.7464, 0.3059, 0.7878, 0.3395, 0.7401, 0.3432, 0.7432, 0.3248, 0.7815, 0.3215, 0.8431, 0.2967, 0.827, 0.2863, 0.8402, 0.2502, 0.859, 0.2516, 0.8431, 0.2967, 0.859, 0.2516, 0.8776, 0.2528, 0.8593, 0.3069, 0.7878, 0.3395, 0.7939, 0.3577, 0.737, 0.3613, 0.7401, 0.3432, 0.7997, 0.3764, 0.7335, 0.3797, 0.737, 0.3613, 0.7939, 0.3577, 0.8762, 0.317, 0.8593, 0.3069, 0.8776, 0.2528, 0.8965, 0.2539, 0.8762, 0.317, 0.8965, 0.2539, 0.9165, 0.2549, 0.8945, 0.3273, 0.7997, 0.3764, 0.8053, 0.3967, 0.7297, 0.399, 0.7335, 0.3797, 0.8105, 0.4193, 0.7252, 0.4203, 0.7297, 0.399, 0.8053, 0.3967, 0.9151, 0.338, 0.8945, 0.3273, 0.9165, 0.2549, 0.9385, 0.2559, 0.9151, 0.338, 0.9385, 0.2559, 0.9601, 0.2567, 0.9354, 0.3476, 0.8105, 0.4193, 0.8149, 0.4414, 0.7207, 0.4412, 0.7252, 0.4203, 0.7747, 0.1823, 0.8001, 0.1959, 0.7893, 0.2083, 0.7703, 0.1983, 0.7747, 0.1823, 0.7703, 0.1983, 0.7488, 0.1972, 0.7458, 0.181, 0.7747, 0.1823, 0.7458, 0.181, 0.7422, 0.1621, 0.7797, 0.164, 0.7747, 0.1823, 0.7797, 0.164, 0.8129, 0.1814, 0.8001, 0.1959, 0.7845, 0.1462, 0.8252, 0.1674, 0.8129, 0.1814, 0.7797, 0.164, 0.7845, 0.1462, 0.7797, 0.164, 0.7422, 0.1621, 0.7387, 0.1437, 0.7845, 0.1462, 0.7387, 0.1437, 0.7353, 0.1257, 0.7893, 0.1287, 0.7845, 0.1462, 0.7893, 0.1287, 0.8372, 0.1536, 0.8252, 0.1674, 0.794, 0.1113, 0.8493, 0.1398, 0.8372, 0.1536, 0.7893, 0.1287, 0.794, 0.1113, 0.7893, 0.1287, 0.7353, 0.1257, 0.7318, 0.1078, 0.794, 0.1113, 0.7318, 0.1078, 0.7282, 0.08905, 0.7989, 0.09312, 0.794, 0.1113, 0.7989, 0.09312, 0.8619, 0.1254, 0.8493, 0.1398, 0.8044, 0.07311, 0.8758, 0.1097, 0.8619, 0.1254, 0.7989, 0.09312, 0.8044, 0.07311, 0.7989, 0.09312, 0.7282, 0.08905, 0.7243, 0.06848, 0.8044, 0.07311, 0.7243, 0.06848, 0.7202, 0.04765, 0.81, 0.05284, 0.8044, 0.07311, 0.81, 0.05284, 0.8897, 0.09389, 0.8758, 0.1097, 0.7198, 0.294, 0.7011, 0.2719, 0.7154, 0.265, 0.7293, 0.2813, 0.7198, 0.294, 0.7293, 0.2813, 0.7488, 0.2901, 0.7464, 0.3059, 0.7198, 0.294, 0.7464, 0.3059, 0.7432, 0.3248, 0.7086, 0.3091, 0.7198, 0.294, 0.7086, 0.3091, 0.684, 0.2804, 0.7011, 0.2719, 0.6977, 0.3237, 0.6675, 0.2885, 0.684, 0.2804, 0.7086, 0.3091, 0.6977, 0.3237, 0.7086, 0.3091, 0.7432, 0.3248, 0.7401, 0.3432, 0.6977, 0.3237, 0.7401, 0.3432, 0.737, 0.3613, 0.6869, 0.3379, 0.6977, 0.3237, 0.6869, 0.3379, 0.6514, 0.2964, 0.6675, 0.2885, 0.6761, 0.3522, 0.6353, 0.3044, 0.6514, 0.2964, 0.6869, 0.3379, 0.6761, 0.3522, 0.6869, 0.3379, 0.737, 0.3613, 0.7335, 0.3797, 0.6761, 0.3522, 0.7335, 0.3797, 0.7297, 0.399, 0.6646, 0.3672, 0.6761, 0.3522, 0.6646, 0.3672, 0.6183, 0.3128, 0.6353, 0.3044, 0.6519, 0.3839, 0.5996, 0.322, 0.6183, 0.3128, 0.6646, 0.3672, 0.6519, 0.3839, 0.6646, 0.3672, 0.7297, 0.399, 0.7252, 0.4203, 0.6519, 0.3839, 0.7252, 0.4203, 0.7207, 0.4412, 0.639, 0.4007, 0.6519, 0.3839, 0.639, 0.4007, 0.5808, 0.3315, 0.5996, 0.322, 0.7196, 0.1931, 0.7458, 0.181, 0.7488, 0.1972, 0.7293, 0.2063, 0.7196, 0.1931, 0.7293, 0.2063, 0.7153, 0.2228, 0.7009, 0.2153, 0.7196, 0.1931, 0.7009, 0.2153, 0.6838, 0.2067, 0.7081, 0.178, 0.7196, 0.1931, 0.7081, 0.178, 0.7422, 0.1621, 0.7458, 0.181, 0.6971, 0.1633, 0.7387, 0.1437, 0.7422, 0.1621, 0.7081, 0.178, 0.6971, 0.1633, 0.7081, 0.178, 0.6838, 0.2067, 0.6673, 0.1984, 0.6971, 0.1633, 0.6673, 0.1984, 0.6511, 0.1902, 0.6863, 0.1488, 0.6971, 0.1633, 0.6863, 0.1488, 0.7353, 0.1257, 0.7387, 0.1437, 0.6754, 0.1345, 0.7318, 0.1078, 0.7353, 0.1257, 0.6863, 0.1488, 0.6754, 0.1345, 0.6863, 0.1488, 0.6511, 0.1902, 0.6349, 0.182, 0.6754, 0.1345, 0.6349, 0.182, 0.6179, 0.1735, 0.6641, 0.1195, 0.6754, 0.1345, 0.6641, 0.1195, 0.7282, 0.08905, 0.7318, 0.1078, 0.6515, 0.1029, 0.7243, 0.06848, 0.7282, 0.08905, 0.6641, 0.1195, 0.6515, 0.1029, 0.6641, 0.1195, 0.6179, 0.1735, 0.5991, 0.1642, 0.6515, 0.1029, 0.5991, 0.1642, 0.5801, 0.1549, 0.6387, 0.08609, 0.6515, 0.1029, 0.6387, 0.08609, 0.7202, 0.04765, 0.7243, 0.06848])
me_cylinder.use_remesh_preserve_volume = False
me_cylinder.use_remesh_preserve_attributes = False
me_cylinder.use_mirror_vertex_groups = False
me_cylinder.update()
arm_armature = bpy.data.armatures.new('Armature')  # bones are not reproduced

# ---- objects
ob_cylinder = bpy.data.objects.new('Cylinder', me_cylinder)
ob_lamp = bpy.data.objects.new('Lamp', light_lamp)
ob_camera = bpy.data.objects.new('Camera', cam_camera)
ob_armature = bpy.data.objects.new('Armature', arm_armature)

# ---- transforms, parenting, visibility, modifiers, constraints
ob_cylinder.parent = ob_armature
ob_cylinder.matrix_parent_inverse = Matrix(((0.5702, 0.00724, -0.1027, 0.003347), (-0.001243, 0.5784, 0.03388, 0.04535), (0.1029, -0.03312, 0.5692, 0.5264), (0.0, 0.0, 0.0, 1.0)))
ob_cylinder.location = (0.0, 0.0, 0.0)
ob_cylinder.lineart.crease_threshold = 0.0
_vg = ob_cylinder.vertex_groups.new(name='Bone')
for _i, _w in zip([7, 8, 9, 10, 13, 14, 15, 18, 19, 20, 23, 24, 25, 28, 29, 30, 33, 34, 35, 104, 107, 108, 110, 111, 113, 114, 116, 117, 119, 120, 122, 123, 124, 130, 131, 135, 136, 140, 141, 145, 146, 150, 151, 152, 153, 154, 157, 158, 159, 162, 163, 164, 167, 168, 169, 172, 173, 174, 177, 178, 179, 314, 316, 318, 320, 322, 324, 326, 327, 328, 333, 334, 335, 338, 339, 340, 343, 344, 345, 348, 349, 350, 353, 354, 355], [0.9996, 0.9981, 0.9613, 0.1716, 0.9977, 0.9613, 0.1544, 0.9965, 0.9482, 0.1921, 0.9942, 0.9323, 0.1914, 0.9927, 0.8981, 0.1464, 0.9946, 0.9123, 0.1299, 0.9981, 0.993, 0.9974, 0.993, 0.9979, 0.9953, 0.9988, 0.9974, 0.9994, 0.9981, 0.9992, 0.9963, 0.9453, 0.1473, 0.1315, 0.8963, 0.1757, 0.9185, 0.1965, 0.941, 0.1835, 0.955, 0.162, 0.9645, 0.9918, 0.8174, 0.02247, 0.9912, 0.8224, 0.01269, 0.9872, 0.7915, 0.03927, 0.9811, 0.7622, 0.04286, 0.9746, 0.5567, 0.02401, 0.9802, 0.5588, 0.01081, 0.9984, 0.997, 0.9969, 0.9979, 0.999, 0.9993, 0.9869, 0.7683, 0.01152, 0.01495, 0.5265, 0.9754, 0.03557, 0.7133, 0.9775, 0.04372, 0.7802, 0.9843, 0.03122, 0.8035, 0.9898, 0.01594, 0.8278, 0.9925]): _vg.add([_i], _w, 'REPLACE')
_vg = ob_cylinder.vertex_groups.new(name='Bone.002')
for _i, _w in zip([9, 10, 11, 12, 14, 15, 16, 17, 19, 20, 21, 22, 24, 25, 26, 27, 29, 30, 31, 32, 34, 35, 36, 37, 123, 124, 125, 126, 128, 129, 130, 131, 133, 134, 135, 136, 138, 139, 140, 141, 143, 144, 145, 146, 148, 149, 150, 151, 153, 154, 155, 158, 159, 160, 163, 164, 165, 168, 169, 170, 172, 173, 174, 175, 178, 179, 180, 327, 328, 329, 332, 333, 334, 337, 338, 339, 342, 343, 344, 347, 348, 349, 352, 353, 354], [0.02652, 0.8201, 0.8121, 0.03575, 0.02689, 0.8384, 0.8176, 0.03479, 0.05119, 0.797, 0.8013, 0.03438, 0.06694, 0.7965, 0.7954, 0.03291, 0.1014, 0.8426, 0.7996, 0.033, 0.08736, 0.8615, 0.8107, 0.03336, 0.05439, 0.845, 0.8131, 0.03483, 0.03368, 0.8037, 0.8586, 0.1033, 0.03331, 0.7957, 0.8125, 0.08086, 0.03423, 0.7956, 0.7916, 0.05831, 0.0357, 0.8056, 0.8068, 0.03892, 0.03598, 0.815, 0.8305, 0.02032, 0.1807, 0.9252, 0.1849, 0.1762, 0.9324, 0.1862, 0.2058, 0.9105, 0.1836, 0.2348, 0.9053, 0.1828, 0.0005321, 0.4414, 0.9167, 0.1836, 0.44, 0.9289, 0.1855, 0.2303, 0.9314, 0.1843, 0.1839, 0.9238, 0.4721, 0.1828, 0.9093, 0.284, 0.1817, 0.9059, 0.2168, 0.1837, 0.9176, 0.1941, 0.1849, 0.9305, 0.1707]): _vg.add([_i], _w, 'REPLACE')
_vg = ob_cylinder.vertex_groups.new(name='Bone.001')
for _i, _w in zip([0, 1, 2, 3, 4, 5, 6, 11, 12, 16, 17, 21, 22, 26, 27, 31, 32, 36, 37, 38, 39, 40, 41, 42, 43, 44, 45, 46, 47, 48, 49, 50, 51, 52, 53, 54, 55, 56, 57, 58, 59, 60, 61, 62, 63, 64, 65, 66, 67, 68, 69, 70, 71, 72, 73, 74, 75, 76, 77, 78, 79, 80, 81, 82, 83, 84, 85, 86, 87, 88, 89, 90, 91, 92, 93, 94, 95, 96, 97, 98, 99, 100, 101, 102, 103, 105, 106, 109, 112, 115, 118, 121, 125, 126, 127, 128, 129, 132, 133, 134, 137, 138, 139, 142, 143, 144, 147, 148, 149, 154, 155, 156, 159, 160, 161, 164, 165, 166, 169, 170, 171, 174, 175, 176, 179, 180, 181, 182, 183, 184, 185, 186, 187, 188, 189, 190, 191, 192, 193, 194, 195, 196, 197, 198, 199, 200, 201, 202, 203, 204, 205, 206, 207, 208, 209, 210, 211, 212, 213, 214, 215, 216, 217, 218, 219, 220, 221, 222, 223, 224, 225, 226, 227, 228, 229, 230, 231, 232, 233, 234, 235, 236, 237, 238, 239, 240, 241, 242, 243, 244, 245, 246, 247, 248, 249, 250, 251, 252, 253, 254, 255, 256, 257, 258, 259, 260, 261, 262, 263, 264, 265, 266, 267, 268, 269, 270, 271, 272, 273, 274, 275, 276, 277, 278, 279, 280, 281, 282, 283, 284, 285, 286, 287, 288, 289, 290, 291, 292, 293, 294, 295, 296, 297, 298, 299, 300, 301, 302, 303, 304, 305, 306, 307, 308, 309, 310, 311, 312, 313, 315, 317, 319, 321, 323, 325, 328, 329, 330, 331, 332, 333, 336, 337, 338, 341, 342, 343, 346, 347, 348, 351, 352, 353, 356, 357, 358, 359, 360, 361, 362, 363, 364, 365, 366, 367, 368, 369, 370, 371, 372, 373, 374, 375, 376, 377, 378, 379, 380, 381, 382, 383, 384, 385, 386, 387, 388, 389, 390, 391, 392, 393, 394, 395, 396, 397, 398, 399, 400, 401, 402, 403, 404, 405, 406, 407, 408, 409, 410, 411, 412, 413, 414, 415, 416, 417, 418, 419, 420, 421], [0.9976, 0.9978, 0.9976, 0.9972, 0.9994, 0.9972, 0.997, 0.18, 0.9567, 0.1755, 0.9572, 0.1887, 0.9573, 0.1939, 0.958, 0.1914, 0.958, 0.1822, 0.9579, 0.9995, 0.9994, 0.9995, 0.9995, 0.9994, 0.9995, 0.9994, 0.9995, 0.9995, 0.9995, 0.9995, 0.9999, 0.9999, 0.9999, 0.9999, 0.9999, 0.9999, 1.0, 0.9995, 0.9996, 0.9997, 0.9998, 0.9995, 0.9996, 0.9997, 0.9998, 0.9996, 0.9996, 0.9997, 0.9998, 0.9995, 0.9996, 0.9997, 0.9998, 0.9995, 0.9996, 0.9997, 0.9998, 0.9995, 0.9996, 0.9997, 0.9998, 0.9989, 0.9991, 0.9992, 0.9993, 0.9991, 0.9992, 0.9993, 0.9994, 0.9991, 0.9992, 0.9993, 0.9994, 0.9988, 0.9991, 0.9992, 0.9993, 0.9992, 0.9993, 0.9994, 0.9994, 0.9989, 0.9991, 0.9992, 0.9993, 0.9989, 0.9974, 0.999, 0.9989, 0.9986, 0.9985, 0.9986, 0.18, 0.9572, 0.9977, 0.9577, 0.1884, 0.9977, 0.9578, 0.1942, 0.9973, 0.9574, 0.1936, 0.997, 0.9567, 0.1854, 0.997, 0.9566, 0.1778, 0.02716, 0.8133, 0.9894, 0.02251, 0.8122, 0.9898, 0.03981, 0.8142, 0.9897, 0.0465, 0.8148, 0.9904, 0.04253, 0.8144, 0.9908, 0.03134, 0.8128, 0.9905, 0.9995, 0.9995, 0.9995, 0.9994, 0.9994, 0.9994, 0.9988, 0.9994, 0.9992, 0.9995, 0.9989, 0.9994, 0.9995, 0.9995, 0.9995, 0.9995, 0.9994, 0.9995, 0.9995, 0.9995, 0.9994, 0.9994, 0.9995, 0.9995, 1.0, 1.0, 0.9999, 0.9999, 0.9999, 0.9999, 0.9996, 0.9999, 0.9999, 0.9995, 0.9999, 0.9996, 0.9999, 0.9998, 0.9997, 0.9996, 0.9995, 0.9996, 0.9997, 0.9998, 0.9995, 0.9996, 0.9997, 0.9998, 0.9999, 0.9998, 0.9997, 0.9996, 0.9995, 0.9996, 0.9997, 0.9998, 0.9999, 0.9998, 0.9997, 0.9996, 0.9996, 0.9997, 0.9998, 0.9998, 0.9995, 0.9996, 0.9997, 0.9998, 0.9996, 0.9997, 0.9998, 0.9999, 0.9995, 0.9996, 0.9997, 0.9998, 0.9996, 0.9997, 0.9998, 0.9999, 0.9996, 0.9997, 0.9998, 0.9999, 0.9994, 0.9993, 0.9992, 0.9991, 0.999, 0.9992, 0.9993, 0.9994, 0.9995, 0.9994, 0.9993, 0.9993, 0.9992, 0.9993, 0.9993, 0.9994, 0.9994, 0.9993, 0.9992, 0.9991, 0.999, 0.9992, 0.9993, 0.9994, 0.999, 0.9992, 0.9993, 0.9994, 0.9992, 0.9993, 0.9993, 0.9994, 0.9992, 0.9993, 0.9994, 0.9994, 0.999, 0.9991, 0.9993, 0.9994, 0.9992, 0.9993, 0.9994, 0.9995, 0.999, 0.9992, 0.9993, 0.9994, 0.9988, 0.999, 0.999, 0.9988, 0.9985, 0.9986, 0.02576, 0.8141, 0.9902, 0.9907, 0.8143, 0.03742, 0.9907, 0.815, 0.04576, 0.9901, 0.816, 0.04444, 0.9895, 0.8143, 0.03358, 0.9896, 0.8134, 0.02305, 0.9995, 0.9995, 0.9995, 0.9995, 0.9994, 0.9994, 0.9995, 0.9995, 0.9995, 0.9995, 0.9995, 0.9995, 0.9999, 1.0, 0.9999, 0.9999, 0.9999, 0.9999, 0.9999, 0.9998, 0.9997, 0.9996, 0.9996, 0.9997, 0.9998, 0.9999, 0.9995, 0.9996, 0.9997, 0.9998, 0.9998, 0.9997, 0.9996, 0.9995, 0.9996, 0.9996, 0.9997, 0.9998, 0.9999, 0.9998, 0.9997, 0.9996, 0.9994, 0.9993, 0.9991, 0.999, 0.9991, 0.9992, 0.9993, 0.9994, 0.9995, 0.9994, 0.9993, 0.9992, 0.9992, 0.9993, 0.9994, 0.9995, 0.9994, 0.9993, 0.9991, 0.999, 0.9991, 0.9992, 0.9993, 0.9994]): _vg.add([_i], _w, 'REPLACE')
_m = ob_cylinder.modifiers.new('Subsurf', 'SUBSURF')
_m.uv_smooth = 'PRESERVE_CORNERS'
_m.quality = 2
_m.levels = 2
_m.show_only_control_edges = False
_m = ob_cylinder.modifiers.new('Armature', 'ARMATURE')
_m.object = ob_armature
ob_lamp.location = (4.076, 1.005, 5.904)
ob_lamp.rotation_euler = (0.6503, 0.05522, 1.866)
ob_lamp.lock_rotations_4d = False
ob_lamp.empty_display_type = 'ARROWS'
ob_lamp.color = (0.0, 0.0, 0.0, 0.0)
ob_lamp.lineart.crease_threshold = 0.0
ob_camera.location = (7.481, -6.508, 5.344)
ob_camera.rotation_euler = (1.109, 0.01082, 0.8149)
ob_camera.lock_rotations_4d = False
ob_camera.empty_display_type = 'ARROWS'
ob_camera.color = (0.0, 0.0, 0.0, 0.0)
ob_camera.display_type = 'WIRE'
ob_camera.lineart.crease_threshold = 0.0
ob_armature.location = (-0.1669, -0.02627, -0.896)
ob_armature.rotation_euler = (0.05945, 0.1782, 0.0127)
ob_armature.scale = (1.726, 1.726, 1.726)
ob_armature.show_in_front = True
ob_armature.lineart.crease_threshold = 0.0

# ---- collection membership
col_collection_1.objects.link(ob_cylinder)
col_collection_1.objects.link(ob_lamp)
col_collection_1.objects.link(ob_camera)
col_collection_2.objects.link(ob_armature)

# ---- scene / render settings (as saved in the file)
scene.camera = ob_camera
scene.frame_start = 0; scene.frame_end = 40; scene.frame_set(6)
scene.render.engine = 'BLENDER_EEVEE_NEXT'
scene.render.resolution_percentage = 50
scene.render.dither_intensity = 0.0
scene.cycles.use_denoising = False
scene.cycles.samples = 10
scene.cycles.sampling_pattern = 'TABULATED_SOBOL'
scene.cycles.light_sampling_threshold = 0.0
scene.cycles.use_adaptive_sampling = False
scene.cycles.use_light_tree = False
scene.cycles.blur_glossy = 0.0
scene.cycles.pixel_filter_type = 'GAUSSIAN'
scene.cycles.sample_clamp_indirect = 0.0
scene.view_settings.view_transform = 'Standard'
bpy.context.view_layer.update()
